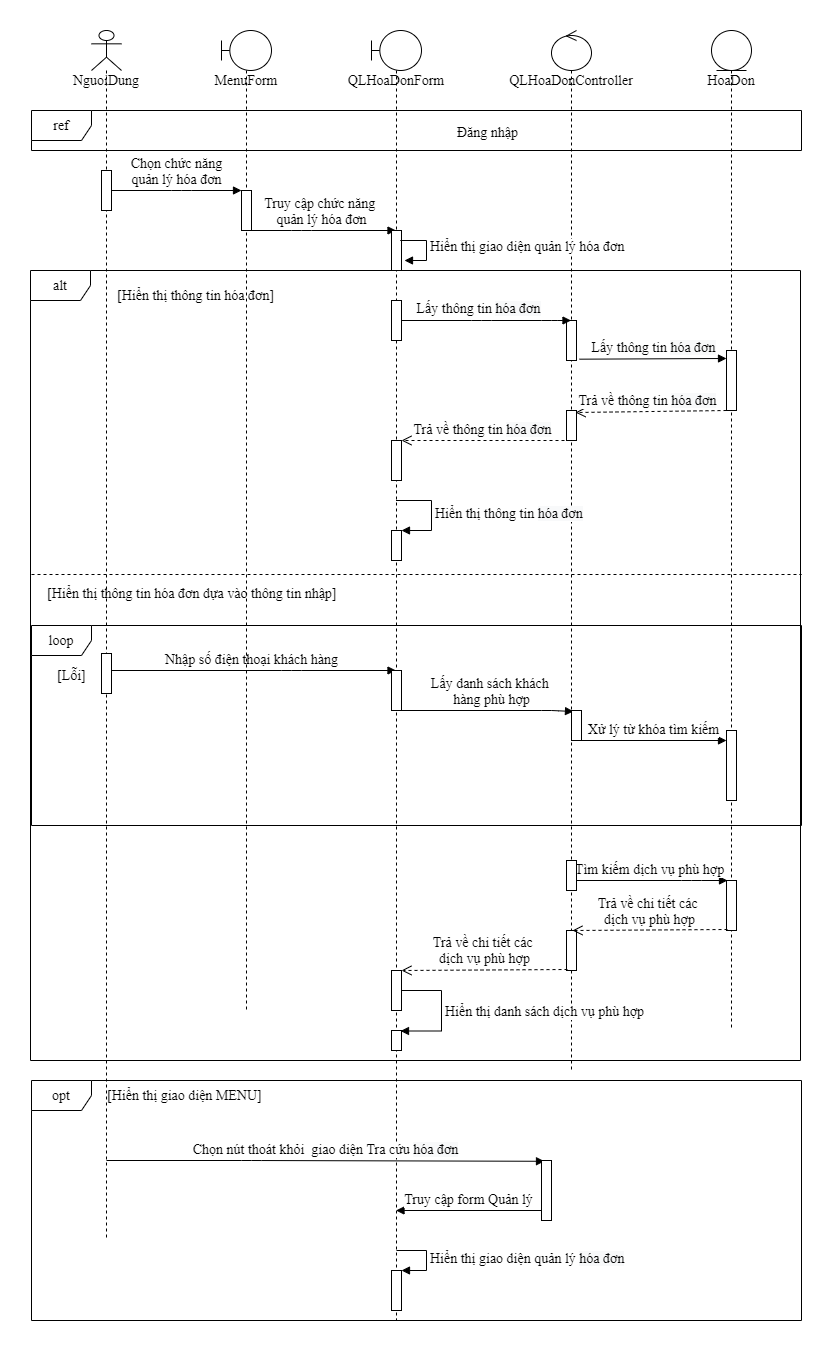

The diagram above was exported from draw.io. Its source (the exported page's mxGraphModel, read from the mxfile embedded in the PNG):
<mxGraphModel dx="768" dy="482" grid="1" gridSize="10" guides="1" tooltips="1" connect="1" arrows="1" fold="1" page="1" pageScale="1" pageWidth="850" pageHeight="1100" math="0" shadow="0">
  <root>
    <mxCell id="ALufksw89yBnEkGIQcBH-0" />
    <mxCell id="ALufksw89yBnEkGIQcBH-1" parent="ALufksw89yBnEkGIQcBH-0" />
    <mxCell id="L-2ugsDPM-euZu8LapmV-0" value="&lt;font style=&quot;font-size: 14px;&quot;&gt;Tìm kiếm dịch vụ phù hợp&lt;/font&gt;" style="html=1;verticalAlign=bottom;endArrow=block;entryX=0.1;entryY=0;entryDx=0;entryDy=0;entryPerimeter=0;fontFamily=Times New Roman;fontSize=14;" parent="ALufksw89yBnEkGIQcBH-1" source="L-2ugsDPM-euZu8LapmV-8" target="L-2ugsDPM-euZu8LapmV-35" edge="1">
      <mxGeometry width="80" relative="1" as="geometry">
        <mxPoint x="520" y="1170" as="sourcePoint" />
        <mxPoint x="600" y="1170" as="targetPoint" />
        <Array as="points">
          <mxPoint x="670" y="970" />
        </Array>
      </mxGeometry>
    </mxCell>
    <mxCell id="L-2ugsDPM-euZu8LapmV-1" value="&lt;span style=&quot;font-size: 14px;&quot;&gt;Nhập số điện thoại khách hàng&lt;/span&gt;" style="html=1;verticalAlign=bottom;endArrow=block;fontFamily=Times New Roman;fontSize=14;" parent="ALufksw89yBnEkGIQcBH-1" source="L-2ugsDPM-euZu8LapmV-6" target="L-2ugsDPM-euZu8LapmV-2" edge="1">
      <mxGeometry width="80" relative="1" as="geometry">
        <mxPoint x="520" y="1010" as="sourcePoint" />
        <mxPoint x="580" y="1010" as="targetPoint" />
        <Array as="points">
          <mxPoint x="270" y="760" />
        </Array>
      </mxGeometry>
    </mxCell>
    <mxCell id="L-2ugsDPM-euZu8LapmV-2" value="QLHoaDonForm" style="shape=umlLifeline;participant=umlBoundary;perimeter=lifelinePerimeter;whiteSpace=wrap;html=1;container=1;collapsible=0;recursiveResize=0;verticalAlign=top;spacingTop=36;outlineConnect=0;fontFamily=Times New Roman;fontSize=14;" parent="ALufksw89yBnEkGIQcBH-1" vertex="1">
      <mxGeometry x="350" y="120" width="50" height="1290" as="geometry" />
    </mxCell>
    <mxCell id="L-2ugsDPM-euZu8LapmV-3" value="alt" style="shape=umlFrame;whiteSpace=wrap;html=1;fontFamily=Times New Roman;fontSize=14;" parent="ALufksw89yBnEkGIQcBH-1" vertex="1">
      <mxGeometry x="9" y="360" width="770" height="790" as="geometry" />
    </mxCell>
    <mxCell id="L-2ugsDPM-euZu8LapmV-4" value="loop" style="shape=umlFrame;whiteSpace=wrap;html=1;fontFamily=Times New Roman;fontSize=14;" parent="ALufksw89yBnEkGIQcBH-1" vertex="1">
      <mxGeometry x="10" y="715" width="770" height="200" as="geometry" />
    </mxCell>
    <mxCell id="L-2ugsDPM-euZu8LapmV-5" value="" style="html=1;points=[];perimeter=orthogonalPerimeter;fontFamily=Times New Roman;fontSize=14;" parent="ALufksw89yBnEkGIQcBH-1" vertex="1">
      <mxGeometry x="370" y="760" width="10" height="40" as="geometry" />
    </mxCell>
    <mxCell id="L-2ugsDPM-euZu8LapmV-6" value="NguoiDung&lt;br style=&quot;font-size: 14px;&quot;&gt;" style="shape=umlLifeline;participant=umlActor;perimeter=lifelinePerimeter;whiteSpace=wrap;html=1;container=1;collapsible=0;recursiveResize=0;verticalAlign=top;spacingTop=36;outlineConnect=0;fontFamily=Times New Roman;fontSize=14;" parent="ALufksw89yBnEkGIQcBH-1" vertex="1">
      <mxGeometry x="70" y="120" width="30" height="1210" as="geometry" />
    </mxCell>
    <mxCell id="L-2ugsDPM-euZu8LapmV-7" value="" style="html=1;points=[];perimeter=orthogonalPerimeter;fontFamily=Times New Roman;fontSize=14;" parent="L-2ugsDPM-euZu8LapmV-6" vertex="1">
      <mxGeometry x="10" y="623" width="10" height="40" as="geometry" />
    </mxCell>
    <mxCell id="L-2ugsDPM-euZu8LapmV-8" value="QLHoaDonController" style="shape=umlLifeline;participant=umlControl;perimeter=lifelinePerimeter;whiteSpace=wrap;html=1;container=1;collapsible=0;recursiveResize=0;verticalAlign=top;spacingTop=36;outlineConnect=0;fontFamily=Times New Roman;fontSize=14;" parent="ALufksw89yBnEkGIQcBH-1" vertex="1">
      <mxGeometry x="530" y="120" width="40" height="1040" as="geometry" />
    </mxCell>
    <mxCell id="L-2ugsDPM-euZu8LapmV-9" value="" style="html=1;points=[];perimeter=orthogonalPerimeter;fontFamily=Times New Roman;fontSize=14;" parent="L-2ugsDPM-euZu8LapmV-8" vertex="1">
      <mxGeometry x="15" y="830" width="10" height="30" as="geometry" />
    </mxCell>
    <mxCell id="L-2ugsDPM-euZu8LapmV-10" value="HoaDon" style="shape=umlLifeline;participant=umlEntity;perimeter=lifelinePerimeter;whiteSpace=wrap;html=1;container=1;collapsible=0;recursiveResize=0;verticalAlign=top;spacingTop=36;outlineConnect=0;fontFamily=Times New Roman;fontSize=14;" parent="ALufksw89yBnEkGIQcBH-1" vertex="1">
      <mxGeometry x="690" y="120" width="40" height="1000" as="geometry" />
    </mxCell>
    <mxCell id="L-2ugsDPM-euZu8LapmV-11" value="" style="html=1;points=[];perimeter=orthogonalPerimeter;fontFamily=Times New Roman;fontSize=14;" parent="L-2ugsDPM-euZu8LapmV-10" vertex="1">
      <mxGeometry x="15" y="320" width="10" height="60" as="geometry" />
    </mxCell>
    <mxCell id="L-2ugsDPM-euZu8LapmV-12" value="" style="html=1;points=[];perimeter=orthogonalPerimeter;fontFamily=Times New Roman;fontSize=14;" parent="L-2ugsDPM-euZu8LapmV-10" vertex="1">
      <mxGeometry x="15" y="700" width="10" height="70" as="geometry" />
    </mxCell>
    <mxCell id="L-2ugsDPM-euZu8LapmV-13" value="ref" style="shape=umlFrame;whiteSpace=wrap;html=1;fontFamily=Times New Roman;fontSize=14;" parent="ALufksw89yBnEkGIQcBH-1" vertex="1">
      <mxGeometry x="10" y="200" width="770" height="40" as="geometry" />
    </mxCell>
    <mxCell id="L-2ugsDPM-euZu8LapmV-14" value="Đăng nhập" style="text;strokeColor=none;fillColor=none;align=left;verticalAlign=top;spacingLeft=4;spacingRight=4;overflow=hidden;rotatable=0;points=[[0,0.5],[1,0.5]];portConstraint=eastwest;fontFamily=Times New Roman;fontSize=14;" parent="ALufksw89yBnEkGIQcBH-1" vertex="1">
      <mxGeometry x="430" y="207" width="100" height="26" as="geometry" />
    </mxCell>
    <mxCell id="L-2ugsDPM-euZu8LapmV-15" value="[Hiển thị thông tin hóa đơn]" style="text;strokeColor=none;fillColor=none;align=left;verticalAlign=top;spacingLeft=4;spacingRight=4;overflow=hidden;rotatable=0;points=[[0,0.5],[1,0.5]];portConstraint=eastwest;fontFamily=Times New Roman;fontSize=14;" parent="ALufksw89yBnEkGIQcBH-1" vertex="1">
      <mxGeometry x="90" y="370" width="190" height="30" as="geometry" />
    </mxCell>
    <mxCell id="L-2ugsDPM-euZu8LapmV-16" value="&lt;font style=&quot;font-size: 14px;&quot;&gt;Truy cập chức năng &lt;br style=&quot;font-size: 14px;&quot;&gt;quản lý hóa đơn&lt;br style=&quot;font-size: 14px;&quot;&gt;&lt;/font&gt;" style="html=1;verticalAlign=bottom;endArrow=block;fontFamily=Times New Roman;fontSize=14;" parent="ALufksw89yBnEkGIQcBH-1" source="L-2ugsDPM-euZu8LapmV-25" target="L-2ugsDPM-euZu8LapmV-2" edge="1">
      <mxGeometry width="80" relative="1" as="geometry">
        <mxPoint x="480" y="360" as="sourcePoint" />
        <mxPoint x="560" y="360" as="targetPoint" />
        <Array as="points">
          <mxPoint x="280" y="320" />
        </Array>
      </mxGeometry>
    </mxCell>
    <mxCell id="L-2ugsDPM-euZu8LapmV-17" value="" style="html=1;points=[];perimeter=orthogonalPerimeter;fontFamily=Times New Roman;fontSize=14;" parent="ALufksw89yBnEkGIQcBH-1" vertex="1">
      <mxGeometry x="545" y="410" width="10" height="40" as="geometry" />
    </mxCell>
    <mxCell id="L-2ugsDPM-euZu8LapmV-18" value="&lt;font style=&quot;font-size: 14px;&quot;&gt;Lấy thông tin&amp;nbsp;&lt;/font&gt;&lt;span style=&quot;font-size: 14px; text-align: left; background-color: rgb(248, 249, 250);&quot;&gt;hóa đơn&lt;/span&gt;" style="html=1;verticalAlign=bottom;endArrow=block;fontFamily=Times New Roman;fontSize=14;" parent="ALufksw89yBnEkGIQcBH-1" source="L-2ugsDPM-euZu8LapmV-2" target="L-2ugsDPM-euZu8LapmV-8" edge="1">
      <mxGeometry x="-0.062" y="1" width="80" relative="1" as="geometry">
        <mxPoint x="532" y="469.1199999999999" as="sourcePoint" />
        <mxPoint x="560" y="360" as="targetPoint" />
        <Array as="points">
          <mxPoint x="460" y="410" />
          <mxPoint x="530" y="410" />
        </Array>
        <mxPoint as="offset" />
      </mxGeometry>
    </mxCell>
    <mxCell id="L-2ugsDPM-euZu8LapmV-19" value="&lt;font style=&quot;font-size: 14px;&quot;&gt;Trả về thông tin&amp;nbsp;&lt;/font&gt;&lt;span style=&quot;font-size: 14px; text-align: left; background-color: rgb(248, 249, 250);&quot;&gt;hóa đơn&lt;/span&gt;" style="html=1;verticalAlign=bottom;endArrow=open;dashed=1;endSize=8;exitX=0;exitY=1;exitDx=0;exitDy=0;exitPerimeter=0;entryX=0.9;entryY=0.067;entryDx=0;entryDy=0;entryPerimeter=0;fontFamily=Times New Roman;fontSize=14;" parent="ALufksw89yBnEkGIQcBH-1" source="L-2ugsDPM-euZu8LapmV-11" target="L-2ugsDPM-euZu8LapmV-29" edge="1">
      <mxGeometry x="0.0488" relative="1" as="geometry">
        <mxPoint x="560" y="360" as="sourcePoint" />
        <mxPoint x="692" y="532" as="targetPoint" />
        <mxPoint as="offset" />
        <Array as="points" />
      </mxGeometry>
    </mxCell>
    <mxCell id="L-2ugsDPM-euZu8LapmV-20" value="" style="html=1;points=[];perimeter=orthogonalPerimeter;fontFamily=Times New Roman;fontSize=14;" parent="ALufksw89yBnEkGIQcBH-1" vertex="1">
      <mxGeometry x="370" y="530" width="10" height="40" as="geometry" />
    </mxCell>
    <mxCell id="L-2ugsDPM-euZu8LapmV-21" value="&lt;font style=&quot;font-size: 14px;&quot;&gt;Trả về thông tin&amp;nbsp;&lt;/font&gt;&lt;span style=&quot;font-size: 14px; text-align: left; background-color: rgb(248, 249, 250);&quot;&gt;hóa đơn&lt;/span&gt;" style="html=1;verticalAlign=bottom;endArrow=open;dashed=1;endSize=8;exitX=-0.2;exitY=1;exitDx=0;exitDy=0;exitPerimeter=0;fontFamily=Times New Roman;fontSize=14;" parent="ALufksw89yBnEkGIQcBH-1" source="L-2ugsDPM-euZu8LapmV-29" target="L-2ugsDPM-euZu8LapmV-20" edge="1">
      <mxGeometry relative="1" as="geometry">
        <mxPoint x="560" y="360" as="sourcePoint" />
        <mxPoint x="480" y="360" as="targetPoint" />
        <Array as="points">
          <mxPoint x="500" y="530" />
        </Array>
      </mxGeometry>
    </mxCell>
    <mxCell id="L-2ugsDPM-euZu8LapmV-22" value="" style="line;strokeWidth=1;fillColor=none;align=left;verticalAlign=middle;spacingTop=-1;spacingLeft=3;spacingRight=3;rotatable=0;labelPosition=right;points=[];portConstraint=eastwest;dashed=1;fontFamily=Times New Roman;fontSize=14;" parent="ALufksw89yBnEkGIQcBH-1" vertex="1">
      <mxGeometry x="10" y="660" width="770" height="8" as="geometry" />
    </mxCell>
    <mxCell id="L-2ugsDPM-euZu8LapmV-23" value="[Hiển thị thông tin hóa đơn dựa vào thông tin nhập]" style="text;strokeColor=none;fillColor=none;align=left;verticalAlign=top;spacingLeft=4;spacingRight=4;overflow=hidden;rotatable=0;points=[[0,0.5],[1,0.5]];portConstraint=eastwest;dashed=1;fontFamily=Times New Roman;fontSize=14;" parent="ALufksw89yBnEkGIQcBH-1" vertex="1">
      <mxGeometry x="20" y="668" width="300" height="26" as="geometry" />
    </mxCell>
    <mxCell id="L-2ugsDPM-euZu8LapmV-24" value="[Lỗi]" style="text;strokeColor=none;fillColor=none;align=left;verticalAlign=top;spacingLeft=4;spacingRight=4;overflow=hidden;rotatable=0;points=[[0,0.5],[1,0.5]];portConstraint=eastwest;fontFamily=Times New Roman;fontSize=14;" parent="ALufksw89yBnEkGIQcBH-1" vertex="1">
      <mxGeometry x="30" y="750" width="50" height="26" as="geometry" />
    </mxCell>
    <mxCell id="L-2ugsDPM-euZu8LapmV-25" value="MenuForm&lt;br style=&quot;font-size: 14px;&quot;&gt;" style="shape=umlLifeline;participant=umlBoundary;perimeter=lifelinePerimeter;whiteSpace=wrap;html=1;container=1;collapsible=0;recursiveResize=0;verticalAlign=top;spacingTop=36;outlineConnect=0;fontFamily=Times New Roman;fontSize=14;" parent="ALufksw89yBnEkGIQcBH-1" vertex="1">
      <mxGeometry x="200" y="120" width="50" height="980" as="geometry" />
    </mxCell>
    <mxCell id="L-2ugsDPM-euZu8LapmV-26" value="&lt;font style=&quot;font-size: 14px;&quot;&gt;Chọn chức năng&lt;br style=&quot;font-size: 14px;&quot;&gt;quản lý hóa đơn&lt;br style=&quot;font-size: 14px;&quot;&gt;&lt;/font&gt;" style="html=1;verticalAlign=bottom;endArrow=block;entryX=0;entryY=0;entryDx=0;entryDy=0;entryPerimeter=0;fontFamily=Times New Roman;fontSize=14;" parent="ALufksw89yBnEkGIQcBH-1" source="L-2ugsDPM-euZu8LapmV-51" target="L-2ugsDPM-euZu8LapmV-27" edge="1">
      <mxGeometry width="80" relative="1" as="geometry">
        <mxPoint x="520" y="400" as="sourcePoint" />
        <mxPoint x="600" y="400" as="targetPoint" />
        <Array as="points">
          <mxPoint x="160" y="280" />
        </Array>
      </mxGeometry>
    </mxCell>
    <mxCell id="L-2ugsDPM-euZu8LapmV-27" value="" style="html=1;points=[];perimeter=orthogonalPerimeter;fontFamily=Times New Roman;fontSize=14;" parent="ALufksw89yBnEkGIQcBH-1" vertex="1">
      <mxGeometry x="220" y="280" width="10" height="40" as="geometry" />
    </mxCell>
    <mxCell id="L-2ugsDPM-euZu8LapmV-28" value="&lt;font style=&quot;font-size: 14px;&quot;&gt;Lấy thông tin&amp;nbsp;&lt;/font&gt;&lt;span style=&quot;font-size: 14px; text-align: left; background-color: rgb(248, 249, 250);&quot;&gt;hóa đơn&lt;/span&gt;" style="html=1;verticalAlign=bottom;endArrow=block;exitX=1.3;exitY=0.967;exitDx=0;exitDy=0;exitPerimeter=0;entryX=0;entryY=0.133;entryDx=0;entryDy=0;entryPerimeter=0;fontFamily=Times New Roman;fontSize=14;" parent="ALufksw89yBnEkGIQcBH-1" source="L-2ugsDPM-euZu8LapmV-17" target="L-2ugsDPM-euZu8LapmV-11" edge="1">
      <mxGeometry width="80" relative="1" as="geometry">
        <mxPoint x="552" y="458.02" as="sourcePoint" />
        <mxPoint x="852" y="449" as="targetPoint" />
        <Array as="points" />
      </mxGeometry>
    </mxCell>
    <mxCell id="L-2ugsDPM-euZu8LapmV-29" value="" style="html=1;points=[];perimeter=orthogonalPerimeter;fontFamily=Times New Roman;fontSize=14;" parent="ALufksw89yBnEkGIQcBH-1" vertex="1">
      <mxGeometry x="545" y="500" width="10" height="30" as="geometry" />
    </mxCell>
    <mxCell id="L-2ugsDPM-euZu8LapmV-30" value="" style="html=1;points=[];perimeter=orthogonalPerimeter;fontFamily=Times New Roman;fontSize=14;" parent="ALufksw89yBnEkGIQcBH-1" vertex="1">
      <mxGeometry x="370" y="620" width="10" height="30" as="geometry" />
    </mxCell>
    <mxCell id="L-2ugsDPM-euZu8LapmV-31" value="&lt;font style=&quot;font-size: 14px;&quot;&gt;Hiển thị thông tin&amp;nbsp;&lt;/font&gt;&lt;span style=&quot;font-size: 14px; background-color: rgb(248, 249, 250);&quot;&gt;hóa đơn&lt;/span&gt;" style="edgeStyle=orthogonalEdgeStyle;html=1;align=left;spacingLeft=2;endArrow=block;rounded=0;entryX=1;entryY=0;fontFamily=Times New Roman;fontSize=14;" parent="ALufksw89yBnEkGIQcBH-1" source="L-2ugsDPM-euZu8LapmV-2" target="L-2ugsDPM-euZu8LapmV-30" edge="1">
      <mxGeometry relative="1" as="geometry">
        <mxPoint x="524.5" y="600" as="sourcePoint" />
        <Array as="points">
          <mxPoint x="410" y="590" />
          <mxPoint x="410" y="620" />
        </Array>
      </mxGeometry>
    </mxCell>
    <mxCell id="L-2ugsDPM-euZu8LapmV-32" value="&lt;span style=&quot;font-size: 14px;&quot;&gt;Lấy danh sách khách &lt;br style=&quot;font-size: 14px;&quot;&gt;hàng phù hợp&lt;/span&gt;" style="html=1;verticalAlign=bottom;endArrow=block;exitX=1;exitY=1;exitDx=0;exitDy=0;exitPerimeter=0;entryX=0.2;entryY=0.033;entryDx=0;entryDy=0;entryPerimeter=0;fontFamily=Times New Roman;fontSize=14;" parent="ALufksw89yBnEkGIQcBH-1" source="L-2ugsDPM-euZu8LapmV-5" target="L-2ugsDPM-euZu8LapmV-33" edge="1">
      <mxGeometry x="0.0418" width="80" relative="1" as="geometry">
        <mxPoint x="529" y="800" as="sourcePoint" />
        <mxPoint x="600" y="910" as="targetPoint" />
        <Array as="points">
          <mxPoint x="530" y="800" />
        </Array>
        <mxPoint as="offset" />
      </mxGeometry>
    </mxCell>
    <mxCell id="L-2ugsDPM-euZu8LapmV-33" value="" style="html=1;points=[];perimeter=orthogonalPerimeter;fontFamily=Times New Roman;fontSize=14;" parent="ALufksw89yBnEkGIQcBH-1" vertex="1">
      <mxGeometry x="550" y="800" width="10" height="30" as="geometry" />
    </mxCell>
    <mxCell id="L-2ugsDPM-euZu8LapmV-34" value="&lt;font style=&quot;font-size: 14px;&quot;&gt;Xử lý từ khóa tìm kiếm&lt;/font&gt;" style="html=1;verticalAlign=bottom;endArrow=block;exitX=0.9;exitY=1;exitDx=0;exitDy=0;exitPerimeter=0;fontFamily=Times New Roman;fontSize=14;" parent="ALufksw89yBnEkGIQcBH-1" source="L-2ugsDPM-euZu8LapmV-33" target="L-2ugsDPM-euZu8LapmV-12" edge="1">
      <mxGeometry width="80" relative="1" as="geometry">
        <mxPoint x="520" y="810" as="sourcePoint" />
        <mxPoint x="600" y="810" as="targetPoint" />
      </mxGeometry>
    </mxCell>
    <mxCell id="L-2ugsDPM-euZu8LapmV-35" value="" style="html=1;points=[];perimeter=orthogonalPerimeter;fontFamily=Times New Roman;fontSize=14;" parent="ALufksw89yBnEkGIQcBH-1" vertex="1">
      <mxGeometry x="705" y="970" width="10" height="50" as="geometry" />
    </mxCell>
    <mxCell id="L-2ugsDPM-euZu8LapmV-36" value="" style="html=1;points=[];perimeter=orthogonalPerimeter;fontFamily=Times New Roman;fontSize=14;" parent="ALufksw89yBnEkGIQcBH-1" vertex="1">
      <mxGeometry x="545" y="1020" width="10" height="40" as="geometry" />
    </mxCell>
    <mxCell id="L-2ugsDPM-euZu8LapmV-37" value="&lt;font style=&quot;font-size: 14px;&quot;&gt;Trả về chi tiết các&amp;nbsp;&lt;br style=&quot;font-size: 14px;&quot;&gt;dịch vụ phù hợp&lt;/font&gt;" style="html=1;verticalAlign=bottom;endArrow=open;dashed=1;endSize=8;exitX=0.1;exitY=0.98;exitDx=0;exitDy=0;exitPerimeter=0;entryX=0.6;entryY=0;entryDx=0;entryDy=0;entryPerimeter=0;fontFamily=Times New Roman;fontSize=14;" parent="ALufksw89yBnEkGIQcBH-1" source="L-2ugsDPM-euZu8LapmV-35" target="L-2ugsDPM-euZu8LapmV-36" edge="1">
      <mxGeometry relative="1" as="geometry">
        <mxPoint x="600" y="1070" as="sourcePoint" />
        <mxPoint x="520" y="1070" as="targetPoint" />
      </mxGeometry>
    </mxCell>
    <mxCell id="L-2ugsDPM-euZu8LapmV-38" value="" style="html=1;points=[];perimeter=orthogonalPerimeter;fontFamily=Times New Roman;fontSize=14;" parent="ALufksw89yBnEkGIQcBH-1" vertex="1">
      <mxGeometry x="370" y="1060" width="10" height="40" as="geometry" />
    </mxCell>
    <mxCell id="L-2ugsDPM-euZu8LapmV-39" value="&lt;font style=&quot;font-size: 14px;&quot;&gt;Trả về chi tiết các &lt;br style=&quot;font-size: 14px;&quot;&gt;dịch vụ phù hợp&lt;/font&gt;" style="html=1;verticalAlign=bottom;endArrow=open;dashed=1;endSize=8;exitX=0.1;exitY=0.975;exitDx=0;exitDy=0;exitPerimeter=0;fontFamily=Times New Roman;fontSize=14;" parent="ALufksw89yBnEkGIQcBH-1" source="L-2ugsDPM-euZu8LapmV-36" target="L-2ugsDPM-euZu8LapmV-38" edge="1">
      <mxGeometry relative="1" as="geometry">
        <mxPoint x="600" y="1070" as="sourcePoint" />
        <mxPoint x="524.5" y="1059" as="targetPoint" />
      </mxGeometry>
    </mxCell>
    <mxCell id="L-2ugsDPM-euZu8LapmV-40" value="" style="html=1;points=[];perimeter=orthogonalPerimeter;fontFamily=Times New Roman;fontSize=14;" parent="ALufksw89yBnEkGIQcBH-1" vertex="1">
      <mxGeometry x="370" y="1120" width="10" height="20" as="geometry" />
    </mxCell>
    <mxCell id="L-2ugsDPM-euZu8LapmV-41" value="&lt;font style=&quot;font-size: 14px;&quot;&gt;Hiển thị danh sách dịch vụ phù hợp&amp;nbsp;&lt;/font&gt;" style="edgeStyle=orthogonalEdgeStyle;html=1;align=left;spacingLeft=2;endArrow=block;rounded=0;entryX=0.9;entryY=0.025;entryDx=0;entryDy=0;entryPerimeter=0;fontFamily=Times New Roman;fontSize=14;" parent="ALufksw89yBnEkGIQcBH-1" target="L-2ugsDPM-euZu8LapmV-40" edge="1">
      <mxGeometry relative="1" as="geometry">
        <mxPoint x="380" y="1080" as="sourcePoint" />
        <Array as="points">
          <mxPoint x="420" y="1080" />
          <mxPoint x="420" y="1121" />
        </Array>
      </mxGeometry>
    </mxCell>
    <mxCell id="L-2ugsDPM-euZu8LapmV-42" value="" style="html=1;points=[];perimeter=orthogonalPerimeter;fontFamily=Times New Roman;fontSize=14;" parent="ALufksw89yBnEkGIQcBH-1" vertex="1">
      <mxGeometry x="370" y="320" width="10" height="40" as="geometry" />
    </mxCell>
    <mxCell id="L-2ugsDPM-euZu8LapmV-43" value="&lt;font style=&quot;font-size: 14px;&quot;&gt;Hiển thị giao diện quản lý hóa đơn&lt;/font&gt;" style="edgeStyle=orthogonalEdgeStyle;html=1;align=left;spacingLeft=2;endArrow=block;rounded=0;fontFamily=Times New Roman;fontSize=14;" parent="ALufksw89yBnEkGIQcBH-1" edge="1">
      <mxGeometry relative="1" as="geometry">
        <mxPoint x="383" y="330" as="sourcePoint" />
        <Array as="points">
          <mxPoint x="379" y="330" />
          <mxPoint x="405" y="330" />
          <mxPoint x="405" y="350" />
        </Array>
        <mxPoint x="383" y="350" as="targetPoint" />
      </mxGeometry>
    </mxCell>
    <mxCell id="L-2ugsDPM-euZu8LapmV-44" value="opt" style="shape=umlFrame;whiteSpace=wrap;html=1;fontFamily=Times New Roman;fontSize=14;" parent="ALufksw89yBnEkGIQcBH-1" vertex="1">
      <mxGeometry x="10" y="1170" width="770" height="240" as="geometry" />
    </mxCell>
    <mxCell id="L-2ugsDPM-euZu8LapmV-45" value="&lt;font style=&quot;font-size: 14px;&quot;&gt;Chọn nút thoát khỏi&amp;nbsp; giao diện Tra cứu&amp;nbsp;&lt;/font&gt;&lt;span style=&quot;font-size: 14px; text-align: left; background-color: rgb(248, 249, 250);&quot;&gt;hóa đơn&lt;/span&gt;" style="html=1;verticalAlign=bottom;endArrow=block;entryX=0.3;entryY=0.013;entryDx=0;entryDy=0;entryPerimeter=0;fontFamily=Times New Roman;fontSize=14;" parent="ALufksw89yBnEkGIQcBH-1" target="L-2ugsDPM-euZu8LapmV-47" edge="1">
      <mxGeometry width="80" relative="1" as="geometry">
        <mxPoint x="85" y="1250" as="sourcePoint" />
        <mxPoint x="324.5" y="1250" as="targetPoint" />
        <Array as="points">
          <mxPoint x="230" y="1250" />
        </Array>
      </mxGeometry>
    </mxCell>
    <mxCell id="L-2ugsDPM-euZu8LapmV-46" value="[Hiển thị giao diện MENU]" style="text;strokeColor=none;fillColor=none;align=left;verticalAlign=top;spacingLeft=4;spacingRight=4;overflow=hidden;rotatable=0;points=[[0,0.5],[1,0.5]];portConstraint=eastwest;fontFamily=Times New Roman;fontSize=14;" parent="ALufksw89yBnEkGIQcBH-1" vertex="1">
      <mxGeometry x="80" y="1170" width="170" height="26" as="geometry" />
    </mxCell>
    <mxCell id="L-2ugsDPM-euZu8LapmV-47" value="" style="html=1;points=[];perimeter=orthogonalPerimeter;fontFamily=Times New Roman;fontSize=14;" parent="ALufksw89yBnEkGIQcBH-1" vertex="1">
      <mxGeometry x="520" y="1250" width="10" height="60" as="geometry" />
    </mxCell>
    <mxCell id="L-2ugsDPM-euZu8LapmV-48" value="&lt;font style=&quot;font-size: 14px;&quot;&gt;Truy cập form Quản lý&lt;/font&gt;" style="html=1;verticalAlign=bottom;endArrow=block;fontFamily=Times New Roman;fontSize=14;" parent="ALufksw89yBnEkGIQcBH-1" edge="1">
      <mxGeometry width="80" relative="1" as="geometry">
        <mxPoint x="520" y="1300" as="sourcePoint" />
        <mxPoint x="374.5" y="1300" as="targetPoint" />
        <Array as="points">
          <mxPoint x="485.5" y="1300" />
        </Array>
      </mxGeometry>
    </mxCell>
    <mxCell id="L-2ugsDPM-euZu8LapmV-49" value="" style="html=1;points=[];perimeter=orthogonalPerimeter;fontFamily=Times New Roman;fontSize=14;" parent="ALufksw89yBnEkGIQcBH-1" vertex="1">
      <mxGeometry x="370" y="1360" width="10" height="40" as="geometry" />
    </mxCell>
    <mxCell id="L-2ugsDPM-euZu8LapmV-50" value="&lt;font style=&quot;font-size: 14px;&quot;&gt;Hiển thị giao diện quản lý&amp;nbsp;&lt;/font&gt;&lt;span style=&quot;font-size: 14px; background-color: rgb(248, 249, 250);&quot;&gt;hóa đơn&lt;/span&gt;" style="edgeStyle=orthogonalEdgeStyle;html=1;align=left;spacingLeft=2;endArrow=block;rounded=0;entryX=1;entryY=0;fontFamily=Times New Roman;fontSize=14;" parent="ALufksw89yBnEkGIQcBH-1" target="L-2ugsDPM-euZu8LapmV-49" edge="1">
      <mxGeometry relative="1" as="geometry">
        <mxPoint x="375" y="1340" as="sourcePoint" />
        <Array as="points">
          <mxPoint x="405" y="1340" />
        </Array>
      </mxGeometry>
    </mxCell>
    <mxCell id="L-2ugsDPM-euZu8LapmV-51" value="" style="html=1;points=[];perimeter=orthogonalPerimeter;fontFamily=Times New Roman;fontSize=14;" parent="ALufksw89yBnEkGIQcBH-1" vertex="1">
      <mxGeometry x="80" y="260" width="10" height="40" as="geometry" />
    </mxCell>
    <mxCell id="L-2ugsDPM-euZu8LapmV-52" value="" style="html=1;points=[];perimeter=orthogonalPerimeter;fontFamily=Times New Roman;fontSize=14;" parent="ALufksw89yBnEkGIQcBH-1" vertex="1">
      <mxGeometry x="370" y="390" width="10" height="40" as="geometry" />
    </mxCell>
  </root>
</mxGraphModel>